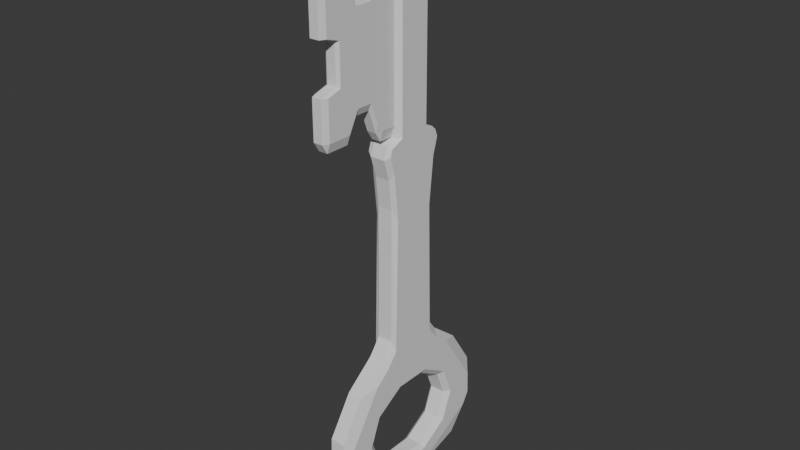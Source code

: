# Source: key_version_2.blend  (saved by Blender 4.2.66; exported with 4.5.12 LTS)
import bpy
from mathutils import Matrix  # noqa: F401  (used for matrix-valued properties, if any)

bpy.ops.wm.read_factory_settings(use_empty=True)
scene = bpy.context.scene
scene.name = 'Scene'

# ---- collections
col_collection = bpy.data.collections.new('Collection'); scene.collection.children.link(col_collection)

# ---- world
world_world = bpy.data.worlds.new('World'); scene.world = world_world
world_world.use_nodes = True; world_world.node_tree.nodes.clear()
_N = world_world.node_tree.nodes; _L = world_world.node_tree.links
n0 = _N.new('ShaderNodeOutputWorld'); n0.name = 'World Output'; n0.location = (300, 300)
n1 = _N.new('ShaderNodeBackground'); n1.name = 'Background'; n1.location = (10, 300)
n1.inputs[0].default_value = (0.05088, 0.05088, 0.05088, 1.0)
_L.new(n1.outputs[0], n0.inputs[0])
n0.is_active_output = True
world_world.color = (0.05088, 0.05088, 0.05088)
world_world.sun_shadow_jitter_overblur = 0.0

# ---- meshes
me_vert = bpy.data.meshes.new('Vert')
me_vert.from_pydata([(0.3079, -0.2315, -3.456), (0.3079, -0.6062, -3.772), (0.3079, -0.7492, -4.283), (0.3079, -0.2315, -5.111), (0.3079, -0.6062, -4.795), (0.007459, -0.08161, -3.456), (0.007459, -0.02022, -5.111), (0.007459, -0.2315, -3.456), (0.007459, -0.6062, -3.772), (0.007459, -0.7492, -4.283), (0.007459, -0.2315, -5.111), (0.007459, -0.6062, -4.795), (0.3079, 0.03111, -5.111), (0.3079, 0.3514, -3.557), (0.3079, 0.2315, -3.456), (0.3079, 0.6062, -3.772), (0.3079, 0.2315, -5.111), (0.3079, 0.7492, -4.283), (0.3079, 0.6062, -4.795), (0.007459, 0.2315, -3.456), (0.007459, 0.6062, -3.772), (0.007459, 0.2315, -5.111), (0.007459, 0.7492, -4.283), (0.007459, 0.6062, -4.795), (0.2509, -0.2076, -3.545), (0.2509, -0.5434, -3.828), (0.2509, -0.6717, -4.287), (0.2509, -0.2076, -5.028), (0.2509, -0.5434, -4.745), (0.06445, -0.2076, -3.545), (0.06445, -0.5434, -3.828), (0.06445, -0.2076, -5.028), (0.06445, -0.5434, -4.745), (0.06445, -0.6717, -4.287), (0.2509, 0.2076, -3.545), (0.2509, 0.5434, -3.828), (0.2509, 0.6717, -4.287), (0.2509, 0.5434, -4.745), (0.2509, 0.2076, -5.028), (0.06445, 0.2076, -3.545), (0.06445, 0.5434, -3.828), (0.06445, 0.6717, -4.287), (0.06445, 0.2076, -5.028), (0.06445, 0.5434, -4.745), (0.2502, 0.0, -5.656), (0.3079, 0.0, -5.579), (0.2502, -0.8655, -5.308), (0.3079, -1.031, -4.781), (0.3079, -1.113, -4.584), (0.2502, -1.176, -4.566), (0.3079, -1.103, -4.184), (0.2502, -1.159, -3.917), (0.2502, -0.8492, -3.245), (0.3079, -0.637, -3.175), (0.2502, -0.4736, -2.827), (0.3079, -0.4501, -2.968), (0.2502, -0.3266, -2.549), (0.3079, -0.3083, -2.724), (0.2502, -0.3111, -0.2065), (0.3079, -0.2678, -0.393), (0.3079, -0.329, 0.4222), (0.2502, -0.349, 0.2998), (0.2502, -0.425, 0.659), (0.3079, -0.3903, 0.7124), (0.2502, -0.2446, 0.9367), (0.3079, -0.198, 0.9298), (0.3079, -0.1957, 4.237), (0.2502, -0.2422, 4.203), (0.2502, -0.3728, 0.8632), (0.3079, -0.3582, 0.8381), (0.2502, -0.1488, 4.344), (0.3079, -0.1381, 4.324), (0.3079, 0.0, 4.36), (0.2502, 0.0, 4.382), (0.007459, 0.0, -5.579), (0.06522, 0.0, -5.656), (0.007459, -1.031, -4.781), (0.06522, -0.8655, -5.308), (0.06522, -1.176, -4.566), (0.007459, -1.113, -4.584), (0.06522, -1.159, -3.917), (0.007459, -1.103, -4.184), (0.007459, -0.637, -3.175), (0.06522, -0.8492, -3.245), (0.00746, -0.4501, -2.968), (0.06522, -0.4736, -2.827), (0.00746, -0.3083, -2.724), (0.06522, -0.3266, -2.549), (0.00746, -0.2678, -0.393), (0.06522, -0.3111, -0.2065), (0.06522, -0.349, 0.2998), (0.00746, -0.329, 0.4222), (0.00746, -0.3903, 0.7124), (0.06522, -0.425, 0.659), (0.00746, -0.198, 0.9299), (0.06522, -0.2446, 0.9367), (0.06522, -0.2422, 4.203), (0.00746, -0.1957, 4.237), (0.06522, -0.3728, 0.8632), (0.00746, -0.3582, 0.8381), (0.06522, -0.1488, 4.344), (0.00746, -0.1381, 4.324), (0.06522, 0.0, 4.382), (0.00746, 0.0, 4.36), (0.3079, 1.031, -4.781), (0.2502, 0.8655, -5.308), (0.2502, 1.176, -4.566), (0.3079, 1.113, -4.584), (0.2502, 1.159, -3.917), (0.3079, 1.103, -4.184), (0.3079, 0.637, -3.175), (0.2502, 0.8492, -3.245), (0.3079, 0.4501, -2.968), (0.2502, 0.4736, -2.827), (0.3079, 0.3083, -2.724), (0.2502, 0.3266, -2.549), (0.3079, 0.2678, -0.393), (0.2502, 0.3111, -0.2065), (0.2502, 0.349, 0.2998), (0.3079, 0.329, 0.4222), (0.3079, 0.3903, 0.7124), (0.2502, 0.425, 0.659), (0.3079, 0.198, 0.9299), (0.2502, 0.2446, 0.9367), (0.2502, 0.2422, 4.203), (0.3079, 0.1957, 4.237), (0.2502, 0.3728, 0.8632), (0.3079, 0.3582, 0.8381), (0.2502, 0.1488, 4.344), (0.3079, 0.1381, 4.324), (0.06522, 0.8655, -5.308), (0.007459, 1.031, -4.781), (0.007459, 1.113, -4.584), (0.06522, 1.176, -4.566), (0.007459, 1.103, -4.184), (0.06522, 1.159, -3.917), (0.06522, 0.8492, -3.245), (0.007459, 0.637, -3.175), (0.06522, 0.4736, -2.827), (0.00746, 0.4501, -2.968), (0.06522, 0.3266, -2.549), (0.00746, 0.3083, -2.724), (0.06522, 0.3111, -0.2065), (0.00746, 0.2678, -0.393), (0.00746, 0.329, 0.4222), (0.06522, 0.349, 0.2998), (0.06522, 0.425, 0.659), (0.00746, 0.3903, 0.7124), (0.06522, 0.2446, 0.9367), (0.00746, 0.198, 0.9298), (0.00746, 0.1957, 4.237), (0.06522, 0.2422, 4.203), (0.06522, 0.3728, 0.8632), (0.00746, 0.3582, 0.8381), (0.06522, 0.1488, 4.344), (0.00746, 0.1381, 4.324), (0.2037, -0.5011, 3.606), (0.2393, -0.5011, 3.446), (0.2037, -0.5011, 1.109), (0.2393, -0.5011, 1.269), (0.2393, -0.2451, 3.584), (0.2037, -0.2009, 3.584), (0.2037, -0.2451, 3.764), (0.2393, -0.2451, 1.131), (0.2037, -0.2451, 0.9506), (0.2037, -0.2009, 1.131), (0.08969, -0.5011, 3.606), (0.05408, -0.5011, 3.446), (0.08969, -0.5011, 1.109), (0.05408, -0.5011, 1.269), (0.08969, -0.2451, 3.764), (0.08969, -0.2009, 3.584), (0.05408, -0.2451, 3.584), (0.08969, -0.2009, 1.131), (0.08969, -0.2451, 0.9506), (0.05408, -0.2451, 1.131), (0.2037, -0.605, 3.209), (0.2393, -0.605, 3.088), (0.2393, -0.605, 1.626), (0.2037, -0.605, 1.506), (0.08969, -0.605, 1.506), (0.05408, -0.605, 1.626), (0.05408, -0.605, 3.088), (0.08969, -0.605, 3.209), (0.2037, -0.8035, 3.209), (0.2393, -0.8035, 3.088), (0.2393, -0.8035, 1.626), (0.2037, -0.8035, 1.506), (0.08969, -0.8035, 1.506), (0.05408, -0.8035, 1.626), (0.05408, -0.8035, 3.088), (0.08969, -0.8035, 3.209), (0.2393, -0.4307, 3.584), (0.2037, -0.4307, 3.764), (0.2393, -0.4307, 1.131), (0.2037, -0.4307, 0.9506), (0.05408, -0.4307, 3.584), (0.08969, -0.4307, 3.764), (0.05408, -0.4307, 1.131), (0.08969, -0.4307, 0.9506), (0.2393, -0.9311, 3.431), (0.2037, -0.9311, 3.589), (0.2037, -0.9311, 1.126), (0.2393, -0.9311, 1.284), (0.05408, -0.9311, 1.284), (0.08969, -0.9311, 1.126), (0.05408, -0.9311, 3.431), (0.08969, -0.9311, 3.589), (0.2037, -1.291, 3.431), (0.2393, -1.222, 3.431), (0.2037, -1.222, 3.589), (0.2393, -1.222, 1.284), (0.2037, -1.291, 1.284), (0.2037, -1.222, 1.126), (0.08969, -1.291, 1.284), (0.05408, -1.222, 1.284), (0.08969, -1.222, 1.126), (0.05408, -1.222, 3.431), (0.08969, -1.291, 3.431), (0.08969, -1.222, 3.589), (0.2037, -1.291, 2.768), (0.2393, -1.222, 2.768), (0.2393, -1.222, 1.947), (0.2037, -1.291, 1.947), (0.08969, -1.291, 1.947), (0.05408, -1.222, 1.947), (0.05408, -1.222, 2.768), (0.08969, -1.291, 2.768), (0.2037, -1.075, 2.681), (0.2393, -1.047, 2.693), (0.2393, -1.047, 2.021), (0.2037, -1.075, 2.033), (0.08969, -1.075, 2.033), (0.05408, -1.047, 2.021), (0.05408, -1.047, 2.693), (0.08969, -1.075, 2.681)], [], [(64, 67, 96, 95), (67, 70, 100, 96), (54, 56, 87, 85), (44, 46, 77, 75), (49, 51, 80, 78), (61, 62, 93, 90), (12, 45, 104, 107, 109, 110, 112, 13, 15, 17, 18, 16), (70, 73, 102, 100), (44, 75, 130, 105), (62, 68, 98, 93), (51, 52, 83, 80), (68, 64, 95, 98), (52, 54, 85, 83), (56, 58, 61, 90, 89, 87), (123, 148, 151, 124), (105, 130, 133, 106), (128, 154, 102, 73), (5, 19, 39, 29, 7), (113, 138, 140, 115), (111, 136, 138, 113), (46, 49, 78, 77), (20, 22, 41, 40), (118, 145, 146, 121), (137, 134, 132, 131, 74, 6, 21, 23, 22, 20, 19, 5, 94, 97, 101, 103, 155, 150, 149, 153, 147, 144, 143, 141, 139), (121, 146, 152, 126), (106, 133, 135, 108), (124, 151, 154, 128), (108, 135, 136, 111), (126, 152, 148, 123), (0, 24, 34, 14), (12, 3, 4, 2, 1, 0, 14, 13, 112, 114, 116, 119, 120, 127, 122, 125, 129, 72, 71, 66, 65, 69, 63, 60, 59, 57, 55, 53, 50, 48, 47, 45), (156, 166, 183, 176), (168, 158, 179, 180), (189, 204, 215, 225, 233, 234, 226, 217, 206, 190, 182, 167, 196, 172, 175, 198, 169, 181), (174, 164, 195, 199), (176, 183, 191, 184), (188, 187, 202, 205), (205, 202, 213, 216), (218, 227, 220, 208), (115, 140, 142, 145, 118, 117), (227, 235, 228, 220), (224, 214, 212, 223), (1, 2, 26, 25), (193, 197, 166, 156), (180, 179, 187, 188), (199, 195, 158, 168), (6, 10, 31, 42, 21), (162, 170, 197, 193), (3, 12, 16, 38, 27), (161, 165, 173, 171), (17, 15, 35, 36), (194, 163, 160, 192, 157, 177, 185, 200, 209, 221, 229, 230, 222, 211, 203, 186, 178, 159), (84, 86, 88, 91, 92, 99, 94, 5, 7, 8, 9, 11, 10, 6, 74, 76, 79, 81, 82), (232, 224, 223, 231), (235, 232, 231, 228), (201, 207, 219, 210), (36, 35, 40, 41), (35, 34, 39, 40), (39, 34, 24, 29), (29, 24, 25, 30), (25, 26, 33, 30), (28, 32, 33, 26), (27, 31, 32, 28), (31, 27, 38, 42), (37, 43, 42, 38), (37, 36, 41, 43), (165, 161, 160, 163), (202, 187, 186, 203), (10, 11, 32, 31), (19, 20, 40, 39), (9, 8, 30, 33), (15, 13, 14, 34, 35), (11, 9, 33, 32), (4, 3, 27, 28), (23, 21, 42, 43), (2, 4, 28, 26), (22, 23, 43, 41), (18, 17, 36, 37), (0, 1, 25, 24), (16, 18, 37, 38), (160, 161, 162), (163, 164, 165), (170, 171, 172), (173, 174, 175), (208, 209, 210), (211, 212, 213), (214, 215, 216), (217, 218, 219), (65, 66, 67, 64), (59, 60, 61, 58), (64, 68, 69, 65), (63, 69, 68, 62), (47, 48, 49, 46), (48, 50, 51, 49), (71, 72, 73, 70), (66, 71, 70, 67), (57, 59, 58, 56), (55, 57, 56, 54), (53, 55, 54, 52), (45, 47, 46, 44), (50, 53, 52, 51), (60, 63, 62, 61), (95, 96, 97, 94), (89, 90, 91, 88), (93, 98, 99, 92), (94, 99, 98, 95), (77, 78, 79, 76), (78, 80, 81, 79), (96, 100, 101, 97), (100, 102, 103, 101), (87, 89, 88, 86), (85, 87, 86, 84), (83, 85, 84, 82), (75, 77, 76, 74), (80, 83, 82, 81), (90, 93, 92, 91), (123, 124, 125, 122), (117, 118, 119, 116), (121, 126, 127, 120), (122, 127, 126, 123), (105, 106, 107, 104), (106, 108, 109, 107), (124, 128, 129, 125), (72, 129, 128, 73), (115, 117, 116, 114), (113, 115, 114, 112), (111, 113, 112, 110), (44, 105, 104, 45), (108, 111, 110, 109), (118, 121, 120, 119), (149, 150, 151, 148), (143, 144, 145, 142), (148, 152, 153, 149), (147, 153, 152, 146), (131, 132, 133, 130), (132, 134, 135, 133), (102, 154, 155, 103), (150, 155, 154, 151), (141, 143, 142, 140), (139, 141, 140, 138), (137, 139, 138, 136), (74, 131, 130, 75), (134, 137, 136, 135), (144, 147, 146, 145), (193, 156, 157, 192), (195, 164, 163, 194), (7, 29, 30, 8), (170, 162, 161, 171), (164, 174, 173, 165), (197, 170, 172, 196), (199, 168, 169, 198), (159, 178, 179, 158), (181, 169, 168, 180), (183, 166, 167, 182), (156, 176, 177, 157), (182, 190, 191, 183), (185, 177, 176, 184), (187, 179, 178, 186), (189, 181, 180, 188), (162, 193, 192, 160), (158, 195, 194, 159), (166, 197, 196, 167), (174, 199, 198, 175), (200, 185, 184, 201), (184, 191, 207, 201), (204, 189, 188, 205), (190, 206, 207, 191), (223, 212, 211, 222), (227, 218, 217, 226), (210, 219, 218, 208), (216, 213, 212, 214), (206, 217, 219, 207), (209, 200, 201, 210), (213, 202, 203, 211), (215, 204, 205, 216), (208, 220, 221, 209), (231, 223, 222, 230), (214, 224, 225, 215), (235, 227, 226, 234), (220, 228, 229, 221), (228, 231, 230, 229), (224, 232, 233, 225), (232, 235, 234, 233), (175, 172, 171, 173)])
_uv = me_vert.uv_layers.new(name='UVMap')
_uv.uv.foreach_set('vector', [0.0, 0.0, 0.0, 0.0, 0.0, 0.0, 0.0, 0.0, 0.0, 0.0, 0.0, 0.0, 0.0, 0.0, 0.0, 0.0, 0.0, 0.0, 0.0, 0.0, 0.0, 0.0, 0.0, 0.0, 0.0, 0.0, 0.0, 0.0, 0.0, 0.0, 0.0, 0.0, 0.0, 0.0, 0.0, 0.0, 0.0, 0.0, 0.0, 0.0, 0.0, 0.0, 0.0, 0.0, 0.0, 0.0, 0.0, 0.0, 0.0, 0.0, 0.0, 0.0, 0.0, 0.0, 0.0, 0.0, 0.0, 0.0, 0.0, 0.0, 0.0, 0.0, 0.0, 0.0, 0.0, 0.0, 0.0, 0.0, 0.0, 0.0, 0.0, 0.0, 0.0, 0.0, 0.0, 0.0, 0.0, 0.0, 0.0, 0.0, 0.0, 0.0, 0.0, 0.0, 0.0, 0.0, 0.0, 0.0, 0.0, 0.0, 0.0, 0.0, 0.0, 0.0, 0.0, 0.0, 0.0, 0.0, 0.0, 0.0, 0.0, 0.0, 0.0, 0.0, 0.0, 0.0, 0.0, 0.0, 0.0, 0.0, 0.0, 0.0, 0.0, 0.0, 0.0, 0.0, 0.0, 0.0, 0.0, 0.0, 0.0, 0.0, 0.0, 0.0, 0.0, 0.0, 0.0, 0.0, 0.0, 0.0, 0.0, 0.0, 0.0, 0.0, 0.0, 0.0, 0.0, 0.0, 0.0, 0.0, 0.0, 0.0, 0.0, 0.0, 0.0, 0.0, 0.0, 0.0, 0.0, 0.0, 0.0, 0.0, 0.0, 0.0, 0.0, 0.0, 0.0, 0.0, 0.0, 0.0, 0.0, 0.0, 0.0, 0.0, 0.0, 0.0, 0.0, 0.0, 0.0, 0.0, 0.0, 0.0, 0.0, 0.0, 0.0, 0.0, 0.0, 0.0, 0.0, 0.0, 0.0, 0.0, 0.0, 0.0, 0.0, 0.0, 0.0, 0.0, 0.0, 0.0, 0.0, 0.0, 0.0, 0.0, 0.0, 0.0, 0.0, 0.0, 0.0, 0.0, 0.0, 0.0, 0.0, 0.0, 0.0, 0.0, 0.0, 0.0, 0.0, 0.0, 0.0, 0.0, 0.0, 0.0, 0.0, 0.0, 0.0, 0.0, 0.0, 0.0, 0.0, 0.0, 0.0, 0.0, 0.0, 0.0, 0.0, 0.0, 0.0, 0.0, 0.0, 0.0, 0.0, 0.0, 0.0, 0.0, 0.0, 0.0, 0.0, 0.0, 0.0, 0.0, 0.0, 0.0, 0.0, 0.0, 0.0, 0.0, 0.0, 0.0, 0.0, 0.0, 0.0, 0.0, 0.0, 0.0, 0.0, 0.0, 0.0, 0.0, 0.0, 0.0, 0.0, 0.0, 0.0, 0.0, 0.0, 0.0, 0.0, 0.0, 0.0, 0.0, 0.0, 0.0, 0.0, 0.0, 0.0, 0.0, 0.0, 0.0, 0.0, 0.0, 0.0, 0.0, 0.0, 0.0, 0.0, 0.0, 0.0, 0.0, 0.0, 0.0, 0.0, 0.0, 0.0, 0.0, 0.0, 0.0, 0.0, 0.0, 0.0, 0.0, 0.0, 0.0, 0.0, 0.0, 0.0, 0.0, 0.0, 0.0, 0.0, 0.0, 0.0, 0.0, 0.0, 0.0, 0.0, 0.0, 0.0, 0.0, 0.0, 0.0, 0.0, 0.0, 0.0, 0.0, 0.0, 0.0, 0.0, 0.0, 0.0, 0.0, 0.0, 0.0, 0.0, 0.0, 0.0, 0.0, 0.0, 0.0, 0.0, 0.0, 0.0, 0.0, 0.0, 0.0, 0.0, 0.0, 0.0, 0.0, 0.0, 0.0, 0.0, 0.0, 0.0, 0.0, 0.0, 0.0, 0.0, 0.0, 0.0, 0.0, 0.0, 0.0, 0.0, 0.0, 0.0, 0.0, 0.1731, 0.75, 0.3269, 0.75, 0.3269, 0.75, 0.1731, 0.75, 0.6731, 0.75, 0.8269, 0.75, 0.8269, 0.75, 0.6731, 0.75, 0.609, 0.75, 0.609, 0.75, 0.609, 0.75, 0.5417, 0.75, 0.5139, 0.75, 0.4861, 0.75, 0.4583, 0.75, 0.391, 0.75, 0.391, 0.75, 0.391, 0.75, 0.391, 0.75, 0.391, 0.75, 0.391, 0.6914, 0.391, 0.5368, 0.609, 0.5368, 0.609, 0.6914, 0.609, 0.75, 0.609, 0.75, 0.6731, 0.5368, 0.8269, 0.5368, 0.8269, 0.6914, 0.6731, 0.6914, 0.1731, 0.75, 0.3269, 0.75, 0.3269, 0.75, 0.1731, 0.75, 0.6731, 0.75, 0.8269, 0.75, 0.8269, 0.75, 0.6731, 0.75, 0.6731, 0.75, 0.8269, 0.75, 0.8269, 0.75, 0.6731, 0.75, 0.391, 0.7981, 0.4583, 0.7981, 0.4583, 0.9519, 0.391, 0.9519, 0.0, 0.0, 0.0, 0.0, 0.0, 0.0, 0.0, 0.0, 0.0, 0.0, 0.0, 0.0, 0.4583, 0.7981, 0.4861, 0.7981, 0.4861, 0.9519, 0.4583, 0.9519, 0.5417, 0.7981, 0.609, 0.7981, 0.609, 0.9519, 0.5417, 0.9519, 0.0, 0.0, 0.0, 0.0, 0.0, 0.0, 0.0, 0.0, 0.1731, 0.6914, 0.3269, 0.6914, 0.3269, 0.75, 0.1731, 0.75, 0.6731, 0.75, 0.8269, 0.75, 0.8269, 0.75, 0.6731, 0.75, 0.6731, 0.6914, 0.8269, 0.6914, 0.8269, 0.75, 0.6731, 0.75, 0.0, 0.0, 0.0, 0.0, 0.0, 0.0, 0.0, 0.0, 0.0, 0.0, 0.1731, 0.5368, 0.3269, 0.5368, 0.3269, 0.6914, 0.1731, 0.6914, 0.0, 0.0, 0.0, 0.0, 0.0, 0.0, 0.0, 0.0, 0.0, 0.0, 0.391, 0.2981, 0.609, 0.2981, 0.609, 0.4519, 0.391, 0.4519, 0.0, 0.0, 0.0, 0.0, 0.0, 0.0, 0.0, 0.0, 0.609, 0.05859, 0.609, 0.2132, 0.391, 0.2132, 0.391, 0.05859, 0.391, 0.0, 0.391, 0.0, 0.391, 0.0, 0.391, 0.0, 0.391, 0.0, 0.4583, 0.0, 0.4861, 0.0, 0.5139, 0.0, 0.5417, 0.0, 0.609, 0.0, 0.609, 0.0, 0.609, 0.0, 0.609, 0.0, 0.609, 0.0, 0.0, 0.0, 0.0, 0.0, 0.0, 0.0, 0.0, 0.0, 0.0, 0.0, 0.0, 0.0, 0.0, 0.0, 0.0, 0.0, 0.0, 0.0, 0.0, 0.0, 0.0, 0.0, 0.0, 0.0, 0.0, 0.0, 0.0, 0.0, 0.0, 0.0, 0.0, 0.0, 0.0, 0.0, 0.0, 0.0, 0.0, 0.0, 0.5139, 0.7981, 0.5417, 0.7981, 0.5417, 0.9519, 0.5139, 0.9519, 0.4861, 0.7981, 0.5139, 0.7981, 0.5139, 0.9519, 0.4861, 0.9519, 0.1731, 0.75, 0.3269, 0.75, 0.3269, 0.75, 0.1731, 0.75, 1.0, 0.75, 0.9, 0.75, 0.9, 0.8503, 1.0, 0.8503, 0.9, 0.75, 0.8, 0.75, 0.8, 0.8503, 0.9, 0.8503, 0.8, 0.5, 0.8, 0.5, 0.7, 0.5, 0.7, 0.5, 0.7, 0.8503, 0.7, 0.75, 0.6, 0.75, 0.6, 0.8503, 0.6, 0.75, 0.5, 0.75, 0.5, 0.8503, 0.6, 0.8503, 0.4, 0.75, 0.4, 0.8503, 0.5, 0.8503, 0.5, 0.75, 0.3, 0.75, 0.3, 0.8503, 0.4, 0.8503, 0.4, 0.75, 0.3, 0.5, 0.3, 0.5, 0.2, 0.5, 0.2, 0.5, 0.1, 0.75, 0.1, 0.8503, 0.2, 0.8503, 0.2, 0.75, 0.1, 0.75, -7.451e-08, 0.75, -7.451e-08, 0.8503, 0.1, 0.8503, 0.609, 0.2981, 0.391, 0.2981, 0.391, 0.2132, 0.609, 0.2132, 0.625, 0.0, 0.625, 0.0, 0.609, 0.0, 0.609, 0.0, 0.0, 0.0, 0.0, 0.0, 0.0, 0.0, 0.0, 0.0, 0.0, 0.0, 0.0, 0.0, 0.0, 0.0, 0.0, 0.0, 0.0, 0.0, 0.0, 0.0, 0.0, 0.0, 0.0, 0.0, 0.0, 0.0, 0.0, 0.0, 0.0, 0.0, 0.0, 0.0, 0.0, 0.0, 0.0, 0.0, 0.0, 0.0, 0.0, 0.0, 0.0, 0.0, 0.0, 0.0, 0.0, 0.0, 0.0, 0.0, 0.0, 0.0, 0.0, 0.0, 0.0, 0.0, 0.0, 0.0, 0.0, 0.0, 0.0, 0.0, 0.0, 0.0, 0.0, 0.0, 0.0, 0.0, 0.0, 0.0, 0.0, 0.0, 0.0, 0.0, 0.0, 0.0, 0.0, 0.0, 0.0, 0.0, 0.0, 0.0, 0.0, 0.0, 0.0, 0.0, 0.0, 0.0, 0.0, 0.0, 0.0, 0.0, 0.0, 0.0, 0.0, 0.0, 0.0, 0.0, 0.0, 0.0, 0.125, 0.5368, 0.1731, 0.5, 0.1731, 0.5368, 0.609, 0.2132, 0.625, 0.2132, 0.609, 0.25, 0.3269, 0.5368, 0.3269, 0.5, 0.375, 0.5368, 0.609, 0.4519, 0.625, 0.4519, 0.609, 0.5, 0.1731, 0.75, 0.125, 0.75, 0.1731, 0.75, 0.609, 0.0, 0.609, 0.0, 0.625, 0.0, 0.609, 0.7981, 0.609, 0.75, 0.625, 0.7981, 0.375, 0.75, 0.3269, 0.75, 0.3269, 0.75, 0.0, 0.0, 0.0, 0.0, 0.0, 0.0, 0.0, 0.0, 0.0, 0.0, 0.0, 0.0, 0.0, 0.0, 0.0, 0.0, 0.0, 0.0, 0.0, 0.0, 0.0, 0.0, 0.0, 0.0, 0.0, 0.0, 0.0, 0.0, 0.0, 0.0, 0.0, 0.0, 0.0, 0.0, 0.0, 0.0, 0.0, 0.0, 0.0, 0.0, 0.0, 0.0, 0.0, 0.0, 0.0, 0.0, 0.0, 0.0, 0.0, 0.0, 0.0, 0.0, 0.0, 0.0, 0.0, 0.0, 0.0, 0.0, 0.0, 0.0, 0.0, 0.0, 0.0, 0.0, 0.0, 0.0, 0.0, 0.0, 0.0, 0.0, 0.0, 0.0, 0.0, 0.0, 0.0, 0.0, 0.0, 0.0, 0.0, 0.0, 0.0, 0.0, 0.0, 0.0, 0.0, 0.0, 0.0, 0.0, 0.0, 0.0, 0.0, 0.0, 0.0, 0.0, 0.0, 0.0, 0.0, 0.0, 0.0, 0.0, 0.0, 0.0, 0.0, 0.0, 0.0, 0.0, 0.0, 0.0, 0.0, 0.0, 0.0, 0.0, 0.0, 0.0, 0.0, 0.0, 0.0, 0.0, 0.0, 0.0, 0.0, 0.0, 0.0, 0.0, 0.0, 0.0, 0.0, 0.0, 0.0, 0.0, 0.0, 0.0, 0.0, 0.0, 0.0, 0.0, 0.0, 0.0, 0.0, 0.0, 0.0, 0.0, 0.0, 0.0, 0.0, 0.0, 0.0, 0.0, 0.0, 0.0, 0.0, 0.0, 0.0, 0.0, 0.0, 0.0, 0.0, 0.0, 0.0, 0.0, 0.0, 0.0, 0.0, 0.0, 0.0, 0.0, 0.0, 0.0, 0.0, 0.0, 0.0, 0.0, 0.0, 0.0, 0.0, 0.0, 0.0, 0.0, 0.0, 0.0, 0.0, 0.0, 0.0, 0.0, 0.0, 0.0, 0.0, 0.0, 0.0, 0.0, 0.0, 0.0, 0.0, 0.0, 0.0, 0.0, 0.0, 0.0, 0.0, 0.0, 0.0, 0.0, 0.0, 0.0, 0.0, 0.0, 0.0, 0.0, 0.0, 0.0, 0.0, 0.0, 0.0, 0.0, 0.0, 0.0, 0.0, 0.0, 0.0, 0.0, 0.0, 0.0, 0.0, 0.0, 0.0, 0.0, 0.0, 0.0, 0.0, 0.0, 0.0, 0.0, 0.0, 0.0, 0.0, 0.0, 0.0, 0.0, 0.0, 0.0, 0.0, 0.0, 0.0, 0.0, 0.0, 0.0, 0.0, 0.0, 0.0, 0.0, 0.0, 0.0, 0.0, 0.0, 0.0, 0.0, 0.0, 0.0, 0.0, 0.0, 0.0, 0.0, 0.0, 0.0, 0.0, 0.0, 0.0, 0.0, 0.0, 0.0, 0.0, 0.0, 0.0, 0.0, 0.0, 0.0, 0.0, 0.0, 0.0, 0.0, 0.0, 0.0, 0.0, 0.0, 0.0, 0.0, 0.0, 0.0, 0.0, 0.0, 0.0, 0.0, 0.0, 0.0, 0.0, 0.0, 0.0, 0.0, 0.0, 0.0, 0.0, 0.0, 0.0, 0.0, 0.0, 0.0, 0.0, 0.0, 0.0, 0.0, 0.0, 0.0, 0.0, 0.0, 0.0, 0.0, 0.0, 0.0, 0.0, 0.0, 0.0, 0.0, 0.0, 0.0, 0.0, 0.0, 0.0, 0.0, 0.0, 0.0, 0.0, 0.0, 0.0, 0.0, 0.0, 0.0, 0.0, 0.0, 0.0, 0.0, 0.0, 0.0, 0.0, 0.0, 0.0, 0.0, 0.0, 0.0, 0.0, 0.0, 0.0, 0.0, 0.0, 0.0, 0.0, 0.0, 0.0, 0.0, 0.0, 0.0, 0.0, 0.0, 0.0, 0.0, 0.0, 0.0, 0.0, 0.0, 0.0, 0.0, 0.0, 0.0, 0.0, 0.0, 0.0, 0.0, 0.0, 0.0, 0.0, 0.0, 0.0, 0.0, 0.0, 0.0, 0.0, 0.0, 0.0, 0.0, 0.0, 0.0, 0.0, 0.0, 0.0, 0.0, 0.0, 0.0, 0.0, 0.0, 0.0, 0.0, 0.0, 0.0, 0.0, 0.0, 0.0, 0.0, 0.0, 0.0, 0.0, 0.0, 0.0, 0.0, 0.0, 0.0, 0.0, 0.0, 0.0, 0.0, 0.0, 0.0, 0.0, 0.0, 0.0, 0.0, 0.0, 0.0, 0.0, 0.0, 0.0, 0.0, 0.0, 0.0, 0.0, 0.0, 0.0, 0.0, 0.0, 0.0, 0.0, 0.0, 0.0, 0.0, 0.0, 0.0, 0.0, 0.0, 0.0, 0.0, 0.1731, 0.6914, 0.1731, 0.75, 0.125, 0.75, 0.125, 0.7472, 0.625, 0.05859, 0.625, 0.2132, 0.609, 0.2132, 0.609, 0.05859, 0.0, 0.0, 0.0, 0.0, 0.0, 0.0, 0.0, 0.0, 0.3269, 0.5368, 0.1731, 0.5368, 0.1731, 0.5, 0.3269, 0.5, 0.625, 0.2981, 0.625, 0.4519, 0.609, 0.4519, 0.609, 0.2981, 0.3269, 0.6914, 0.3269, 0.5368, 0.391, 0.5368, 0.391, 0.6914, 0.6731, 0.6914, 0.6731, 0.75, 0.609, 0.75, 0.609, 0.6914, 0.609, 0.0, 0.609, 0.0, 0.625, 0.0, 0.625, 0.0, 0.609, 0.75, 0.609, 0.75, 0.6731, 0.75, 0.6731, 0.75, 0.3269, 0.75, 0.3269, 0.75, 0.391, 0.75, 0.391, 0.75, 0.1731, 0.75, 0.1731, 0.75, 0.125, 0.75, 0.125, 0.75, 0.391, 0.75, 0.391, 0.75, 0.3269, 0.75, 0.3269, 0.75, 0.125, 0.75, 0.125, 0.75, 0.1731, 0.75, 0.1731, 0.75, 0.8269, 0.75, 0.8269, 0.75, 0.875, 0.75, 0.875, 0.75, 0.609, 0.75, 0.609, 0.75, 0.6731, 0.75, 0.6731, 0.75, 0.1731, 0.5368, 0.1731, 0.6914, 0.125, 0.6914, 0.125, 0.5368, 0.625, 0.0, 0.625, 0.05859, 0.609, 0.05859, 0.609, 0.0, 0.3269, 0.75, 0.3269, 0.6914, 0.391, 0.6914, 0.391, 0.75, 0.6731, 0.5368, 0.6731, 0.6914, 0.609, 0.6914, 0.609, 0.5368, 0.125, 0.75, 0.125, 0.75, 0.1731, 0.75, 0.1731, 0.75, 0.1731, 0.75, 0.3269, 0.75, 0.3269, 0.75, 0.1731, 0.75, 0.609, 0.75, 0.609, 0.75, 0.6731, 0.75, 0.6731, 0.75, 0.391, 0.75, 0.391, 0.75, 0.3269, 0.75, 0.3269, 0.75, 0.5417, 0.0, 0.609, 0.0, 0.609, 0.0, 0.5417, 0.0, 0.4583, 0.7981, 0.391, 0.7981, 0.391, 0.75, 0.4583, 0.75, 0.1731, 0.75, 0.3269, 0.75, 0.3269, 0.75, 0.1731, 0.75, 0.625, 0.7981, 0.625, 0.9519, 0.609, 0.9519, 0.609, 0.7981, 0.391, 0.75, 0.391, 0.75, 0.3269, 0.75, 0.3269, 0.75, 0.125, 0.75, 0.125, 0.75, 0.1731, 0.75, 0.1731, 0.75, 0.625, 0.0, 0.625, 0.0, 0.609, 0.0, 0.609, 0.0, 0.609, 0.75, 0.609, 0.75, 0.6731, 0.75, 0.6731, 0.75, 0.391, 0.0, 0.4583, 0.0, 0.4583, 0.0, 0.391, 0.0, 0.5139, 0.0, 0.5417, 0.0, 0.5417, 0.0, 0.5139, 0.0, 0.609, 0.7981, 0.5417, 0.7981, 0.5417, 0.75, 0.609, 0.75, 0.4861, 0.7981, 0.4583, 0.7981, 0.4583, 0.75, 0.4861, 0.75, 0.4583, 0.0, 0.4861, 0.0, 0.4861, 0.0, 0.4583, 0.0, 0.4861, 0.0, 0.5139, 0.0, 0.5139, 0.0, 0.4861, 0.0, 0.5417, 0.7981, 0.5139, 0.7981, 0.5139, 0.75, 0.5417, 0.75, 0.5139, 0.7981, 0.4861, 0.7981, 0.4861, 0.75, 0.5139, 0.75, 0.609, 0.5368, 0.391, 0.5368, 0.391, 0.4519, 0.609, 0.4519])
me_vert.materials.append(None)
me_vert.update()

# ---- objects
ob_vert = bpy.data.objects.new('Vert', me_vert)

# ---- transforms, parenting, visibility, modifiers, constraints
ob_vert.location = (0.0, 0.0, 0.0)
ob_vert.scale = (1.0, 1.0, 0.7109)

# ---- collection membership
col_collection.objects.link(ob_vert)

# ---- scene / render settings (as saved in the file)
scene.frame_start = 1; scene.frame_end = 250; scene.frame_set(1)
scene.render.engine = 'BLENDER_EEVEE_NEXT'
bpy.context.view_layer.update()

# ---- added for rendering (the .blend has no active camera and no usable light): camera, sun
cam_auto = bpy.data.cameras.new('AutoCamera')
cam_auto.lens = 50.0
cam_auto.sensor_width = 36.0
cam_auto.clip_end = 1000.0
ob_auto_camera = bpy.data.objects.new('AutoCamera', cam_auto)
scene.collection.objects.link(ob_auto_camera)
ob_auto_camera.location = (7.14908, -8.44734, 5.14055)
ob_auto_camera.rotation_euler = (1.09748, -7.21219e-08, 0.694738)
scene.camera = ob_auto_camera
light_auto_sun = bpy.data.lights.new('AutoSun', 'SUN')
light_auto_sun.energy = 3.0
light_auto_sun.angle = 0.0523599
ob_auto_sun = bpy.data.objects.new('AutoSun', light_auto_sun)
scene.collection.objects.link(ob_auto_sun)
ob_auto_sun.rotation_euler = (0.872665, 0.174533, 0.523599)
bpy.context.view_layer.update()
